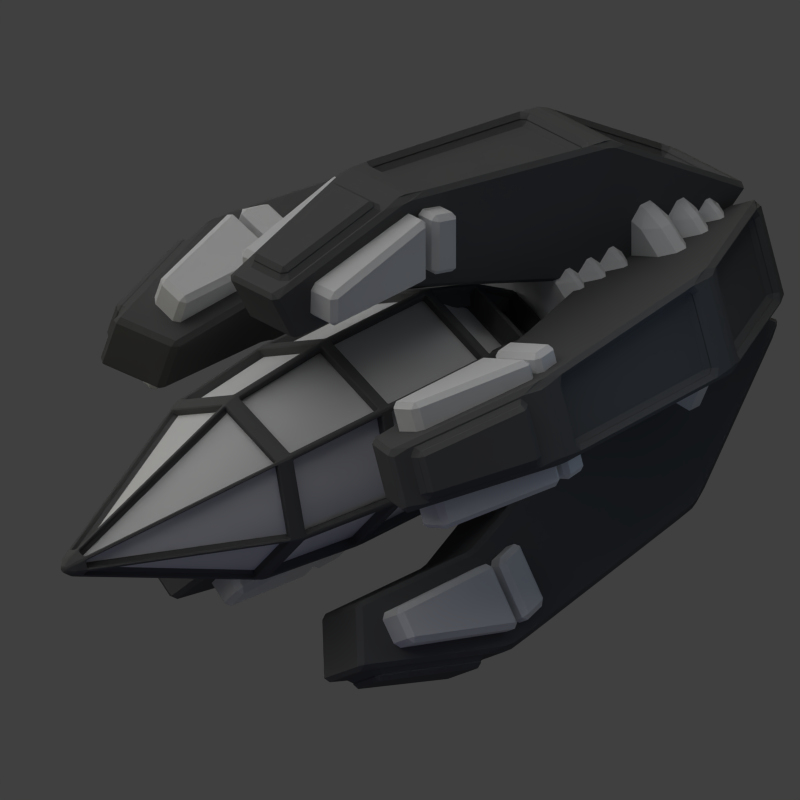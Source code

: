 # Source: emp_torpedo_bay.blend  (saved by Blender 2.69.0; exported with 4.5.12 LTS)
import bpy
from mathutils import Matrix  # noqa: F401  (used for matrix-valued properties, if any)

bpy.ops.wm.read_factory_settings(use_empty=True)
scene = bpy.context.scene
scene.name = 'Scene'

# ---- collections
col_collection_1 = bpy.data.collections.new('Collection 1'); scene.collection.children.link(col_collection_1)

# ---- materials (node trees are filled in below, after node groups)
mat_material = bpy.data.materials.new('Material')
mat_material.alpha_threshold = 0.0
mat_material.use_transparent_shadow = False
mat_material.roughness = 0.5
mat_material.specular_intensity = 0.7233
mat_material.line_color = (0.0, 0.0, 0.0, 1.0)
mat_material_001 = bpy.data.materials.new('Material.001')
mat_material_001.alpha_threshold = 0.0
mat_material_001.use_transparent_shadow = False
mat_material_001.diffuse_color = (0.1193, 0.1193, 0.1193, 1.0)
mat_material_001.roughness = 0.5
mat_material_001.line_color = (0.0, 0.0, 0.0, 1.0)

# ---- material node trees

# ---- world
world_world = bpy.data.worlds.new('World'); scene.world = world_world
world_world.color = (0.05088, 0.05088, 0.05088)
world_world.use_sun_shadow = False
world_world.sun_shadow_jitter_overblur = 0.0
world_world.cycles.sampling_method = 'MANUAL'
world_world.cycles.sample_map_resolution = 256

# ---- cameras
cam_camera = bpy.data.cameras.new('Camera')
cam_camera.type = 'ORTHO'
cam_camera.clip_end = 100.0
cam_camera.lens = 35.0
cam_camera.sensor_width = 32.0
cam_camera.sensor_height = 18.0
cam_camera.ortho_scale = 7.0
cam_camera.dof.focus_distance = 0.0
cam_camera.dof.aperture_fstop = 128.0

# ---- lights
light_lamp_003 = bpy.data.lights.new('Lamp.003', 'POINT')
light_lamp_003.color = (1.0, 0.9468, 0.1347)
light_lamp_003.transmission_factor = 0.0
light_lamp_003.cutoff_distance = 30.0
light_lamp_003.energy = 50.0
light_lamp_003.shadow_buffer_clip_start = 1.001
light_lamp_003.shadow_soft_size = 1.0
light_lamp_003.shadow_maximum_resolution = 0.006
light_lamp_003.use_absolute_resolution = True
light_lamp_003.cycles.use_multiple_importance_sampling = False
light_lamp_002 = bpy.data.lights.new('Lamp.002', 'POINT')
light_lamp_002.color = (0.1333, 0.2326, 1.0)
light_lamp_002.transmission_factor = 0.0
light_lamp_002.cutoff_distance = 30.0
light_lamp_002.energy = 20.0
light_lamp_002.shadow_buffer_clip_start = 1.001
light_lamp_002.shadow_soft_size = 1.0
light_lamp_002.shadow_maximum_resolution = 0.006
light_lamp_002.use_absolute_resolution = True
light_lamp_002.cycles.use_multiple_importance_sampling = False
light_lamp_001 = bpy.data.lights.new('Lamp.001', 'POINT')
light_lamp_001.color = (1.0, 0.9261, 0.4878)
light_lamp_001.transmission_factor = 0.0
light_lamp_001.cutoff_distance = 30.0
light_lamp_001.shadow_buffer_clip_start = 1.001
light_lamp_001.shadow_soft_size = 1.0
light_lamp_001.shadow_maximum_resolution = 0.006
light_lamp_001.use_absolute_resolution = True
light_lamp_001.cycles.use_multiple_importance_sampling = False
light_sun = bpy.data.lights.new('Sun', 'SUN')
light_sun.transmission_factor = 0.0
light_sun.angle = 1.571
light_sun.energy = 1.0
light_sun.shadow_buffer_clip_start = 0.5
light_sun.shadow_soft_size = 1.0
light_sun.shadow_cascade_max_distance = 1000.0
light_sun.cycles.use_multiple_importance_sampling = False
light_lamp = bpy.data.lights.new('Lamp', 'POINT')
light_lamp.color = (0.3893, 0.6324, 1.0)
light_lamp.transmission_factor = 0.0
light_lamp.cutoff_distance = 30.0
light_lamp.energy = 20.0
light_lamp.shadow_buffer_clip_start = 1.001
light_lamp.shadow_soft_size = 1.0
light_lamp.shadow_maximum_resolution = 0.006
light_lamp.use_absolute_resolution = True
light_lamp.cycles.use_multiple_importance_sampling = False

# ---- meshes
me_cylinder_003 = bpy.data.meshes.new('Cylinder.003')
me_cylinder_003.from_pydata([(2.563, 1.16, -9.556e-10), (2.872, 1.16, 2.065e-07), (2.563, 1.06, -0.4719), (2.872, 1.06, -0.4719), (2.563, 0.7764, -0.8623), (2.872, 0.7764, -0.8623), (2.563, 0.3586, -1.104), (2.872, 0.3586, -1.104), (2.563, -0.1213, -1.154), (2.872, -0.1213, -1.154), (2.563, -0.5802, -1.005), (2.872, -0.5802, -1.005), (2.563, -0.9387, -0.682), (2.872, -0.9387, -0.682), (2.563, -1.135, -0.2412), (2.872, -1.135, -0.2412), (2.563, -1.135, 0.2412), (2.872, -1.135, 0.2412), (2.563, -0.9387, 0.682), (2.872, -0.9387, 0.682), (2.563, -0.5802, 1.005), (2.872, -0.5802, 1.005), (2.563, -0.1213, 1.154), (2.872, -0.1213, 1.154), (2.563, 0.3586, 1.104), (2.872, 0.3586, 1.104), (2.563, 0.7764, 0.8623), (2.872, 0.7764, 0.8623), (2.563, 1.06, 0.4719), (2.872, 1.06, 0.4719), (2.971, 1.037, 3.1e-10), (3.247, 1.037, 1.857e-07), (2.971, 0.9471, -0.4217), (3.247, 0.9471, -0.4217), (2.971, 0.6937, -0.7705), (3.247, 0.6937, -0.7705), (2.971, 0.3204, -0.986), (3.247, 0.3204, -0.986), (2.971, -0.1084, -1.031), (3.247, -0.1084, -1.031), (2.971, -0.5184, -0.8978), (3.247, -0.5184, -0.8978), (2.971, -0.8387, -0.6094), (3.247, -0.8387, -0.6094), (2.971, -1.014, -0.2156), (3.247, -1.014, -0.2156), (2.971, -1.014, 0.2156), (3.247, -1.014, 0.2156), (2.971, -0.8387, 0.6094), (3.247, -0.8387, 0.6094), (2.971, -0.5184, 0.8978), (3.247, -0.5184, 0.8978), (2.971, -0.1084, 1.031), (3.247, -0.1084, 1.031), (2.971, 0.3204, 0.986), (3.247, 0.3204, 0.986), (2.971, 0.6937, 0.7705), (3.247, 0.6937, 0.7705), (2.971, 0.9471, 0.4217), (3.247, 0.9471, 0.4217), (3.292, 0.9291, 5.229e-09), (3.539, 0.9291, 1.714e-07), (3.292, 0.8488, -0.3779), (3.539, 0.8488, -0.3779), (3.292, 0.6217, -0.6905), (3.539, 0.6217, -0.6905), (3.292, 0.2871, -0.8836), (3.539, 0.2871, -0.8836), (3.292, -0.09712, -0.924), (3.539, -0.09712, -0.924), (3.292, -0.4645, -0.8046), (3.539, -0.4645, -0.8046), (3.292, -0.7517, -0.5461), (3.539, -0.7517, -0.5461), (3.292, -0.9088, -0.1932), (3.539, -0.9088, -0.1932), (3.292, -0.9088, 0.1932), (3.539, -0.9088, 0.1932), (3.292, -0.7517, 0.5461), (3.539, -0.7517, 0.5461), (3.292, -0.4645, 0.8046), (3.539, -0.4645, 0.8046), (3.292, -0.09712, 0.924), (3.539, -0.09712, 0.924), (3.292, 0.2871, 0.8836), (3.539, 0.2871, 0.8836), (3.292, 0.6217, 0.6905), (3.539, 0.6217, 0.6905), (3.292, 0.8488, 0.3779), (3.539, 0.8488, 0.3779), (2.21, 0.9291, 5.229e-09), (2.458, 0.9291, 1.714e-07), (2.21, 0.8488, -0.3779), (2.458, 0.8488, -0.3779), (2.21, 0.6217, -0.6905), (2.458, 0.6217, -0.6905), (2.21, 0.2871, -0.8836), (2.458, 0.2871, -0.8836), (2.21, -0.09712, -0.924), (2.458, -0.09712, -0.924), (2.21, -0.4645, -0.8046), (2.458, -0.4645, -0.8046), (2.21, -0.7517, -0.5461), (2.458, -0.7517, -0.5461), (2.21, -0.9088, -0.1932), (2.458, -0.9088, -0.1932), (2.21, -0.9088, 0.1932), (2.458, -0.9088, 0.1932), (2.21, -0.7517, 0.5461), (2.458, -0.7517, 0.5461), (2.21, -0.4645, 0.8046), (2.458, -0.4645, 0.8046), (2.21, -0.09712, 0.924), (2.458, -0.09712, 0.924), (2.21, 0.2871, 0.8836), (2.458, 0.2871, 0.8836), (2.21, 0.6217, 0.6905), (2.458, 0.6217, 0.6905), (2.21, 0.8488, 0.3779), (2.458, 0.8488, 0.3779), (1.963, 0.9291, 5.229e-09), (2.211, 0.9291, 1.714e-07), (1.963, 0.8488, -0.3779), (2.211, 0.8488, -0.3779), (1.963, 0.6217, -0.6905), (2.211, 0.6217, -0.6905), (1.963, 0.2871, -0.8836), (2.211, 0.2871, -0.8836), (1.963, -0.09712, -0.924), (2.211, -0.09712, -0.924), (1.963, -0.4645, -0.8046), (2.211, -0.4645, -0.8046), (1.963, -0.7517, -0.5461), (2.211, -0.7517, -0.5461), (1.963, -0.9088, -0.1932), (2.211, -0.9088, -0.1932), (1.963, -0.9088, 0.1932), (2.211, -0.9088, 0.1932), (1.963, -0.7517, 0.5461), (2.211, -0.7517, 0.5461), (1.963, -0.4645, 0.8046), (2.211, -0.4645, 0.8046), (1.963, -0.09712, 0.924), (2.211, -0.09712, 0.924), (1.963, 0.2871, 0.8836), (2.211, 0.2871, 0.8836), (1.963, 0.6217, 0.6905), (2.211, 0.6217, 0.6905), (1.963, 0.8488, 0.3779), (2.211, 0.8488, 0.3779), (1.725, 0.9291, 5.229e-09), (1.972, 0.9291, 1.714e-07), (1.725, 0.8488, -0.3779), (1.972, 0.8488, -0.3779), (1.725, 0.6217, -0.6905), (1.972, 0.6217, -0.6905), (1.725, 0.2871, -0.8836), (1.972, 0.2871, -0.8836), (1.725, -0.09712, -0.924), (1.972, -0.09712, -0.924), (1.725, -0.4645, -0.8046), (1.972, -0.4645, -0.8046), (1.725, -0.7517, -0.5461), (1.972, -0.7517, -0.5461), (1.725, -0.9088, -0.1932), (1.972, -0.9088, -0.1932), (1.725, -0.9088, 0.1932), (1.972, -0.9088, 0.1932), (1.725, -0.7517, 0.5461), (1.972, -0.7517, 0.5461), (1.725, -0.4645, 0.8046), (1.972, -0.4645, 0.8046), (1.725, -0.09712, 0.924), (1.972, -0.09712, 0.924), (1.725, 0.2871, 0.8836), (1.972, 0.2871, 0.8836), (1.725, 0.6217, 0.6905), (1.972, 0.6217, 0.6905), (1.725, 0.8488, 0.3779), (1.972, 0.8488, 0.3779)], [], [(0, 1, 3, 2), (2, 3, 5, 4), (4, 5, 7, 6), (6, 7, 9, 8), (8, 9, 11, 10), (10, 11, 13, 12), (12, 13, 15, 14), (14, 15, 17, 16), (16, 17, 19, 18), (18, 19, 21, 20), (20, 21, 23, 22), (22, 23, 25, 24), (24, 25, 27, 26), (3, 1, 29, 27, 25, 23, 21, 19, 17, 15, 13, 11, 9, 7, 5), (28, 29, 1, 0), (26, 27, 29, 28), (0, 2, 4, 6, 8, 10, 12, 14, 16, 18, 20, 22, 24, 26, 28), (30, 31, 33, 32), (32, 33, 35, 34), (34, 35, 37, 36), (36, 37, 39, 38), (38, 39, 41, 40), (40, 41, 43, 42), (42, 43, 45, 44), (44, 45, 47, 46), (46, 47, 49, 48), (48, 49, 51, 50), (50, 51, 53, 52), (52, 53, 55, 54), (54, 55, 57, 56), (33, 31, 59, 57, 55, 53, 51, 49, 47, 45, 43, 41, 39, 37, 35), (58, 59, 31, 30), (56, 57, 59, 58), (30, 32, 34, 36, 38, 40, 42, 44, 46, 48, 50, 52, 54, 56, 58), (60, 61, 63, 62), (62, 63, 65, 64), (64, 65, 67, 66), (66, 67, 69, 68), (68, 69, 71, 70), (70, 71, 73, 72), (72, 73, 75, 74), (74, 75, 77, 76), (76, 77, 79, 78), (78, 79, 81, 80), (80, 81, 83, 82), (82, 83, 85, 84), (84, 85, 87, 86), (63, 61, 89, 87, 85, 83, 81, 79, 77, 75, 73, 71, 69, 67, 65), (88, 89, 61, 60), (86, 87, 89, 88), (60, 62, 64, 66, 68, 70, 72, 74, 76, 78, 80, 82, 84, 86, 88), (90, 91, 93, 92), (92, 93, 95, 94), (94, 95, 97, 96), (96, 97, 99, 98), (98, 99, 101, 100), (100, 101, 103, 102), (102, 103, 105, 104), (104, 105, 107, 106), (106, 107, 109, 108), (108, 109, 111, 110), (110, 111, 113, 112), (112, 113, 115, 114), (114, 115, 117, 116), (93, 91, 119, 117, 115, 113, 111, 109, 107, 105, 103, 101, 99, 97, 95), (118, 119, 91, 90), (116, 117, 119, 118), (90, 92, 94, 96, 98, 100, 102, 104, 106, 108, 110, 112, 114, 116, 118), (120, 121, 123, 122), (122, 123, 125, 124), (124, 125, 127, 126), (126, 127, 129, 128), (128, 129, 131, 130), (130, 131, 133, 132), (132, 133, 135, 134), (134, 135, 137, 136), (136, 137, 139, 138), (138, 139, 141, 140), (140, 141, 143, 142), (142, 143, 145, 144), (144, 145, 147, 146), (123, 121, 149, 147, 145, 143, 141, 139, 137, 135, 133, 131, 129, 127, 125), (148, 149, 121, 120), (146, 147, 149, 148), (120, 122, 124, 126, 128, 130, 132, 134, 136, 138, 140, 142, 144, 146, 148), (150, 151, 153, 152), (152, 153, 155, 154), (154, 155, 157, 156), (156, 157, 159, 158), (158, 159, 161, 160), (160, 161, 163, 162), (162, 163, 165, 164), (164, 165, 167, 166), (166, 167, 169, 168), (168, 169, 171, 170), (170, 171, 173, 172), (172, 173, 175, 174), (174, 175, 177, 176), (153, 151, 179, 177, 175, 173, 171, 169, 167, 165, 163, 161, 159, 157, 155), (178, 179, 151, 150), (176, 177, 179, 178), (150, 152, 154, 156, 158, 160, 162, 164, 166, 168, 170, 172, 174, 176, 178)])
me_cylinder_003.materials.append(mat_material)
me_cylinder_003.use_remesh_preserve_volume = False
me_cylinder_003.use_remesh_preserve_attributes = False
me_cylinder_003.use_mirror_vertex_groups = False
me_cylinder_003.update()
me_cube_015 = bpy.data.meshes.new('Cube.015')
me_cube_015.from_pydata([(-0.1502, -0.5916, 1.577), (-0.1502, 0.5916, 1.577), (0.1502, 0.5916, 1.5), (0.1502, -0.5916, 1.5), (-0.1502, -0.5916, 2.174), (-0.1502, 0.5916, 2.174), (0.1502, 0.5916, 2.097), (0.1502, -0.5916, 2.097)], [], [(4, 5, 1, 0), (5, 6, 2, 1), (6, 7, 3, 2), (7, 4, 0, 3), (0, 1, 2, 3), (7, 6, 5, 4)])
me_cube_015.materials.append(mat_material)
me_cube_015.use_remesh_preserve_volume = False
me_cube_015.use_remesh_preserve_attributes = False
me_cube_015.use_mirror_vertex_groups = False
me_cube_015.update()
me_cube_014 = bpy.data.meshes.new('Cube.014')
me_cube_014.from_pydata([(-1.406, -0.591, 1.558), (-1.406, 0.591, 1.558), (-0.2236, 0.591, 1.558), (-0.2236, -0.591, 1.558), (-1.406, -0.591, 1.886), (-1.406, 0.591, 1.886), (-0.2236, 0.591, 2.193), (-0.2236, -0.591, 2.193)], [], [(4, 5, 1, 0), (5, 6, 2, 1), (6, 7, 3, 2), (7, 4, 0, 3), (0, 1, 2, 3), (7, 6, 5, 4)])
me_cube_014.materials.append(mat_material)
me_cube_014.use_remesh_preserve_volume = False
me_cube_014.use_remesh_preserve_attributes = False
me_cube_014.use_mirror_vertex_groups = False
me_cube_014.update()
me_cube_013 = bpy.data.meshes.new('Cube.013')
me_cube_013.from_pydata([(-1.406, -0.591, 1.558), (-1.406, 0.591, 1.558), (-0.2236, 0.591, 1.558), (-0.2236, -0.591, 1.558), (-1.406, -0.591, 1.886), (-1.406, 0.591, 1.886), (-0.2236, 0.591, 2.193), (-0.2236, -0.591, 2.193)], [], [(4, 5, 1, 0), (5, 6, 2, 1), (6, 7, 3, 2), (7, 4, 0, 3), (0, 1, 2, 3), (7, 6, 5, 4)])
me_cube_013.materials.append(mat_material)
me_cube_013.use_remesh_preserve_volume = False
me_cube_013.use_remesh_preserve_attributes = False
me_cube_013.use_mirror_vertex_groups = False
me_cube_013.update()
me_cube_012 = bpy.data.meshes.new('Cube.012')
me_cube_012.from_pydata([(-0.1502, -0.5916, 1.577), (-0.1502, 0.5916, 1.577), (0.1502, 0.5916, 1.5), (0.1502, -0.5916, 1.5), (-0.1502, -0.5916, 2.174), (-0.1502, 0.5916, 2.174), (0.1502, 0.5916, 2.097), (0.1502, -0.5916, 2.097)], [], [(4, 5, 1, 0), (5, 6, 2, 1), (6, 7, 3, 2), (7, 4, 0, 3), (0, 1, 2, 3), (7, 6, 5, 4)])
me_cube_012.materials.append(mat_material)
me_cube_012.use_remesh_preserve_volume = False
me_cube_012.use_remesh_preserve_attributes = False
me_cube_012.use_mirror_vertex_groups = False
me_cube_012.update()
me_cube_011 = bpy.data.meshes.new('Cube.011')
me_cube_011.from_pydata([(-0.1502, -0.5916, 1.577), (-0.1502, 0.5916, 1.577), (0.1502, 0.5916, 1.5), (0.1502, -0.5916, 1.5), (-0.1502, -0.5916, 2.174), (-0.1502, 0.5916, 2.174), (0.1502, 0.5916, 2.097), (0.1502, -0.5916, 2.097)], [], [(4, 5, 1, 0), (5, 6, 2, 1), (6, 7, 3, 2), (7, 4, 0, 3), (0, 1, 2, 3), (7, 6, 5, 4)])
me_cube_011.materials.append(mat_material)
me_cube_011.use_remesh_preserve_volume = False
me_cube_011.use_remesh_preserve_attributes = False
me_cube_011.use_mirror_vertex_groups = False
me_cube_011.update()
me_cube_010 = bpy.data.meshes.new('Cube.010')
me_cube_010.from_pydata([(-1.406, -0.591, 1.558), (-1.406, 0.591, 1.558), (-0.2236, 0.591, 1.558), (-0.2236, -0.591, 1.558), (-1.406, -0.591, 1.886), (-1.406, 0.591, 1.886), (-0.2236, 0.591, 2.193), (-0.2236, -0.591, 2.193)], [], [(4, 5, 1, 0), (5, 6, 2, 1), (6, 7, 3, 2), (7, 4, 0, 3), (0, 1, 2, 3), (7, 6, 5, 4)])
me_cube_010.materials.append(mat_material)
me_cube_010.use_remesh_preserve_volume = False
me_cube_010.use_remesh_preserve_attributes = False
me_cube_010.use_mirror_vertex_groups = False
me_cube_010.update()
me_cube_009 = bpy.data.meshes.new('Cube.009')
me_cube_009.from_pydata([(-1.406, -0.591, 1.558), (-1.406, 0.591, 1.558), (-0.2236, 0.591, 1.558), (-0.2236, -0.591, 1.558), (-1.406, -0.591, 1.886), (-1.406, 0.591, 1.886), (-0.2236, 0.591, 2.193), (-0.2236, -0.591, 2.193)], [], [(4, 5, 1, 0), (5, 6, 2, 1), (6, 7, 3, 2), (7, 4, 0, 3), (0, 1, 2, 3), (7, 6, 5, 4)])
me_cube_009.materials.append(mat_material)
me_cube_009.use_remesh_preserve_volume = False
me_cube_009.use_remesh_preserve_attributes = False
me_cube_009.use_mirror_vertex_groups = False
me_cube_009.update()
me_cube_008 = bpy.data.meshes.new('Cube.008')
me_cube_008.from_pydata([(-0.1502, -0.5916, 1.577), (-0.1502, 0.5916, 1.577), (0.1502, 0.5916, 1.5), (0.1502, -0.5916, 1.5), (-0.1502, -0.5916, 2.174), (-0.1502, 0.5916, 2.174), (0.1502, 0.5916, 2.097), (0.1502, -0.5916, 2.097)], [], [(4, 5, 1, 0), (5, 6, 2, 1), (6, 7, 3, 2), (7, 4, 0, 3), (0, 1, 2, 3), (7, 6, 5, 4)])
me_cube_008.materials.append(mat_material)
me_cube_008.use_remesh_preserve_volume = False
me_cube_008.use_remesh_preserve_attributes = False
me_cube_008.use_mirror_vertex_groups = False
me_cube_008.update()
me_cube_007 = bpy.data.meshes.new('Cube.007')
me_cube_007.from_pydata([(-0.1502, -0.5916, 1.577), (-0.1502, 0.5916, 1.577), (0.1502, 0.5916, 1.5), (0.1502, -0.5916, 1.5), (-0.1502, -0.5916, 2.174), (-0.1502, 0.5916, 2.174), (0.1502, 0.5916, 2.097), (0.1502, -0.5916, 2.097)], [], [(4, 5, 1, 0), (5, 6, 2, 1), (6, 7, 3, 2), (7, 4, 0, 3), (0, 1, 2, 3), (7, 6, 5, 4)])
me_cube_007.materials.append(mat_material)
me_cube_007.use_remesh_preserve_volume = False
me_cube_007.use_remesh_preserve_attributes = False
me_cube_007.use_mirror_vertex_groups = False
me_cube_007.update()
me_cube_006 = bpy.data.meshes.new('Cube.006')
me_cube_006.from_pydata([(-1.406, -0.591, 1.558), (-1.406, 0.591, 1.558), (-0.2236, 0.591, 1.558), (-0.2236, -0.591, 1.558), (-1.406, -0.591, 1.886), (-1.406, 0.591, 1.886), (-0.2236, 0.591, 2.193), (-0.2236, -0.591, 2.193)], [], [(4, 5, 1, 0), (5, 6, 2, 1), (6, 7, 3, 2), (7, 4, 0, 3), (0, 1, 2, 3), (7, 6, 5, 4)])
me_cube_006.materials.append(mat_material)
me_cube_006.use_remesh_preserve_volume = False
me_cube_006.use_remesh_preserve_attributes = False
me_cube_006.use_mirror_vertex_groups = False
me_cube_006.update()
me_cube_005 = bpy.data.meshes.new('Cube.005')
me_cube_005.from_pydata([(2.903, -0.4655, 0.7693), (2.903, 0.5008, 0.7693), (3.49, 0.5008, -0.535), (3.49, -0.4655, -0.535), (3.524, -0.4655, 1.934), (3.524, 0.5008, 1.934), (5.205, 0.5008, 0.814), (5.205, -0.4655, 0.814), (1.097, -0.374, 1.406), (1.097, 0.4094, 1.406), (1.046, -0.374, 2.348), (1.046, 0.4094, 2.348), (-0.2243, -0.2775, 1.378), (-0.2243, 0.3128, 1.378), (-0.5047, -0.2775, 1.919), (-0.5047, 0.3128, 1.919), (0.8136, -0.2565, 2.284), (0.8136, 0.2919, 2.284), (-0.272, -0.1889, 1.983), (-0.272, 0.2243, 1.983), (0.7869, -0.2565, 2.38), (0.7869, 0.2919, 2.38), (-0.2987, -0.1889, 2.08), (-0.2987, 0.2243, 2.08), (3.276, -0.3689, 1.976), (3.276, 0.4042, 1.976), (1.294, -0.2957, 2.307), (1.294, 0.331, 2.307), (3.26, -0.3689, 1.877), (3.26, 0.4042, 1.877), (1.278, -0.2957, 2.208), (1.278, 0.331, 2.208), (3.692, -0.3689, 1.822), (3.692, 0.4042, 1.822), (5.037, 0.4042, 0.9261), (5.037, -0.3689, 0.9261), (3.636, -0.3689, 1.739), (3.636, 0.4042, 1.739), (4.981, 0.4042, 0.8429), (4.981, -0.3689, 0.8429)], [], [(1, 0, 8, 9), (5, 6, 2, 1), (6, 7, 3, 2), (7, 4, 0, 3), (0, 1, 2, 3), (4, 7, 35, 32), (9, 8, 12, 13), (5, 1, 9, 11), (10, 4, 24, 26), (0, 4, 10, 8), (14, 15, 13, 12), (11, 9, 13, 15), (14, 10, 16, 18), (8, 10, 14, 12), (18, 16, 20, 22), (11, 15, 19, 17), (15, 14, 18, 19), (10, 11, 17, 16), (20, 21, 23, 22), (17, 19, 23, 21), (19, 18, 22, 23), (16, 17, 21, 20), (26, 24, 28, 30), (5, 11, 27, 25), (11, 10, 26, 27), (4, 5, 25, 24), (28, 29, 31, 30), (25, 27, 31, 29), (27, 26, 30, 31), (24, 25, 29, 28), (32, 35, 39, 36), (7, 6, 34, 35), (6, 5, 33, 34), (5, 4, 32, 33), (39, 38, 37, 36), (35, 34, 38, 39), (34, 33, 37, 38), (33, 32, 36, 37)])
me_cube_005.materials.append(mat_material_001)
me_cube_005.use_remesh_preserve_volume = False
me_cube_005.use_remesh_preserve_attributes = False
me_cube_005.use_mirror_vertex_groups = False
me_cube_005.update()
me_cube_004 = bpy.data.meshes.new('Cube.004')
me_cube_004.from_pydata([(2.903, -0.4655, 0.7693), (2.903, 0.5008, 0.7693), (3.49, 0.5008, -0.535), (3.49, -0.4655, -0.535), (3.524, -0.4655, 1.934), (3.524, 0.5008, 1.934), (5.205, 0.5008, 0.814), (5.205, -0.4655, 0.814), (1.097, -0.374, 1.406), (1.097, 0.4094, 1.406), (1.046, -0.374, 2.348), (1.046, 0.4094, 2.348), (-0.2243, -0.2775, 1.378), (-0.2243, 0.3128, 1.378), (-0.5047, -0.2775, 1.919), (-0.5047, 0.3128, 1.919), (0.8136, -0.2565, 2.284), (0.8136, 0.2919, 2.284), (-0.272, -0.1889, 1.983), (-0.272, 0.2243, 1.983), (0.7869, -0.2565, 2.38), (0.7869, 0.2919, 2.38), (-0.2987, -0.1889, 2.08), (-0.2987, 0.2243, 2.08), (3.276, -0.3689, 1.976), (3.276, 0.4042, 1.976), (1.294, -0.2957, 2.307), (1.294, 0.331, 2.307), (3.26, -0.3689, 1.877), (3.26, 0.4042, 1.877), (1.278, -0.2957, 2.208), (1.278, 0.331, 2.208), (3.692, -0.3689, 1.822), (3.692, 0.4042, 1.822), (5.037, 0.4042, 0.9261), (5.037, -0.3689, 0.9261), (3.636, -0.3689, 1.739), (3.636, 0.4042, 1.739), (4.981, 0.4042, 0.8429), (4.981, -0.3689, 0.8429)], [], [(1, 0, 8, 9), (5, 6, 2, 1), (6, 7, 3, 2), (7, 4, 0, 3), (0, 1, 2, 3), (4, 7, 35, 32), (9, 8, 12, 13), (5, 1, 9, 11), (10, 4, 24, 26), (0, 4, 10, 8), (14, 15, 13, 12), (11, 9, 13, 15), (14, 10, 16, 18), (8, 10, 14, 12), (18, 16, 20, 22), (11, 15, 19, 17), (15, 14, 18, 19), (10, 11, 17, 16), (20, 21, 23, 22), (17, 19, 23, 21), (19, 18, 22, 23), (16, 17, 21, 20), (26, 24, 28, 30), (5, 11, 27, 25), (11, 10, 26, 27), (4, 5, 25, 24), (28, 29, 31, 30), (25, 27, 31, 29), (27, 26, 30, 31), (24, 25, 29, 28), (32, 35, 39, 36), (7, 6, 34, 35), (6, 5, 33, 34), (5, 4, 32, 33), (39, 38, 37, 36), (35, 34, 38, 39), (34, 33, 37, 38), (33, 32, 36, 37)])
me_cube_004.materials.append(mat_material_001)
me_cube_004.use_remesh_preserve_volume = False
me_cube_004.use_remesh_preserve_attributes = False
me_cube_004.use_mirror_vertex_groups = False
me_cube_004.update()
me_cube_003 = bpy.data.meshes.new('Cube.003')
me_cube_003.from_pydata([(2.903, -0.4655, 0.7693), (2.903, 0.5008, 0.7693), (3.49, 0.5008, -0.535), (3.49, -0.4655, -0.535), (3.524, -0.4655, 1.934), (3.524, 0.5008, 1.934), (5.205, 0.5008, 0.814), (5.205, -0.4655, 0.814), (1.097, -0.374, 1.406), (1.097, 0.4094, 1.406), (1.046, -0.374, 2.348), (1.046, 0.4094, 2.348), (-0.2243, -0.2775, 1.378), (-0.2243, 0.3128, 1.378), (-0.5047, -0.2775, 1.919), (-0.5047, 0.3128, 1.919), (0.8136, -0.2565, 2.284), (0.8136, 0.2919, 2.284), (-0.272, -0.1889, 1.983), (-0.272, 0.2243, 1.983), (0.7869, -0.2565, 2.38), (0.7869, 0.2919, 2.38), (-0.2987, -0.1889, 2.08), (-0.2987, 0.2243, 2.08), (3.276, -0.3689, 1.976), (3.276, 0.4042, 1.976), (1.294, -0.2957, 2.307), (1.294, 0.331, 2.307), (3.26, -0.3689, 1.877), (3.26, 0.4042, 1.877), (1.278, -0.2957, 2.208), (1.278, 0.331, 2.208), (3.692, -0.3689, 1.822), (3.692, 0.4042, 1.822), (5.037, 0.4042, 0.9261), (5.037, -0.3689, 0.9261), (3.636, -0.3689, 1.739), (3.636, 0.4042, 1.739), (4.981, 0.4042, 0.8429), (4.981, -0.3689, 0.8429)], [], [(1, 0, 8, 9), (5, 6, 2, 1), (6, 7, 3, 2), (7, 4, 0, 3), (0, 1, 2, 3), (4, 7, 35, 32), (9, 8, 12, 13), (5, 1, 9, 11), (10, 4, 24, 26), (0, 4, 10, 8), (14, 15, 13, 12), (11, 9, 13, 15), (14, 10, 16, 18), (8, 10, 14, 12), (18, 16, 20, 22), (11, 15, 19, 17), (15, 14, 18, 19), (10, 11, 17, 16), (20, 21, 23, 22), (17, 19, 23, 21), (19, 18, 22, 23), (16, 17, 21, 20), (26, 24, 28, 30), (5, 11, 27, 25), (11, 10, 26, 27), (4, 5, 25, 24), (28, 29, 31, 30), (25, 27, 31, 29), (27, 26, 30, 31), (24, 25, 29, 28), (32, 35, 39, 36), (7, 6, 34, 35), (6, 5, 33, 34), (5, 4, 32, 33), (39, 38, 37, 36), (35, 34, 38, 39), (34, 33, 37, 38), (33, 32, 36, 37)])
me_cube_003.materials.append(mat_material_001)
me_cube_003.use_remesh_preserve_volume = False
me_cube_003.use_remesh_preserve_attributes = False
me_cube_003.use_mirror_vertex_groups = False
me_cube_003.update()
me_cube_002 = bpy.data.meshes.new('Cube.002')
me_cube_002.from_pydata([(2.903, -0.4655, 0.7693), (2.903, 0.5008, 0.7693), (3.49, 0.5008, -0.535), (3.49, -0.4655, -0.535), (3.524, -0.4655, 1.934), (3.524, 0.5008, 1.934), (5.205, 0.5008, 0.814), (5.205, -0.4655, 0.814), (1.097, -0.374, 1.406), (1.097, 0.4094, 1.406), (1.046, -0.374, 2.348), (1.046, 0.4094, 2.348), (-0.2243, -0.2775, 1.378), (-0.2243, 0.3128, 1.378), (-0.5047, -0.2775, 1.919), (-0.5047, 0.3128, 1.919), (0.8136, -0.2565, 2.284), (0.8136, 0.2919, 2.284), (-0.272, -0.1889, 1.983), (-0.272, 0.2243, 1.983), (0.7869, -0.2565, 2.38), (0.7869, 0.2919, 2.38), (-0.2987, -0.1889, 2.08), (-0.2987, 0.2243, 2.08), (3.276, -0.3689, 1.976), (3.276, 0.4042, 1.976), (1.294, -0.2957, 2.307), (1.294, 0.331, 2.307), (3.26, -0.3689, 1.877), (3.26, 0.4042, 1.877), (1.278, -0.2957, 2.208), (1.278, 0.331, 2.208), (3.692, -0.3689, 1.822), (3.692, 0.4042, 1.822), (5.037, 0.4042, 0.9261), (5.037, -0.3689, 0.9261), (3.636, -0.3689, 1.739), (3.636, 0.4042, 1.739), (4.981, 0.4042, 0.8429), (4.981, -0.3689, 0.8429)], [], [(1, 0, 8, 9), (5, 6, 2, 1), (6, 7, 3, 2), (7, 4, 0, 3), (0, 1, 2, 3), (4, 7, 35, 32), (9, 8, 12, 13), (5, 1, 9, 11), (10, 4, 24, 26), (0, 4, 10, 8), (14, 15, 13, 12), (11, 9, 13, 15), (14, 10, 16, 18), (8, 10, 14, 12), (18, 16, 20, 22), (11, 15, 19, 17), (15, 14, 18, 19), (10, 11, 17, 16), (20, 21, 23, 22), (17, 19, 23, 21), (19, 18, 22, 23), (16, 17, 21, 20), (26, 24, 28, 30), (5, 11, 27, 25), (11, 10, 26, 27), (4, 5, 25, 24), (28, 29, 31, 30), (25, 27, 31, 29), (27, 26, 30, 31), (24, 25, 29, 28), (32, 35, 39, 36), (7, 6, 34, 35), (6, 5, 33, 34), (5, 4, 32, 33), (39, 38, 37, 36), (35, 34, 38, 39), (34, 33, 37, 38), (33, 32, 36, 37)])
me_cube_002.materials.append(mat_material_001)
me_cube_002.use_remesh_preserve_volume = False
me_cube_002.use_remesh_preserve_attributes = False
me_cube_002.use_mirror_vertex_groups = False
me_cube_002.update()
me_cube_001 = bpy.data.meshes.new('Cube.001')
me_cube_001.from_pydata([(2.903, -0.4655, 0.7693), (2.903, 0.5008, 0.7693), (3.49, 0.5008, -0.535), (3.49, -0.4655, -0.535), (3.524, -0.4655, 1.934), (3.524, 0.5008, 1.934), (5.205, 0.5008, 0.814), (5.205, -0.4655, 0.814), (1.097, -0.374, 1.406), (1.097, 0.4094, 1.406), (1.046, -0.374, 2.348), (1.046, 0.4094, 2.348), (-0.2243, -0.2775, 1.378), (-0.2243, 0.3128, 1.378), (-0.5047, -0.2775, 1.919), (-0.5047, 0.3128, 1.919), (0.8136, -0.2565, 2.284), (0.8136, 0.2919, 2.284), (-0.272, -0.1889, 1.983), (-0.272, 0.2243, 1.983), (0.7869, -0.2565, 2.38), (0.7869, 0.2919, 2.38), (-0.2987, -0.1889, 2.08), (-0.2987, 0.2243, 2.08), (3.276, -0.3689, 1.976), (3.276, 0.4042, 1.976), (1.294, -0.2957, 2.307), (1.294, 0.331, 2.307), (3.26, -0.3689, 1.877), (3.26, 0.4042, 1.877), (1.278, -0.2957, 2.208), (1.278, 0.331, 2.208), (3.692, -0.3689, 1.822), (3.692, 0.4042, 1.822), (5.037, 0.4042, 0.9261), (5.037, -0.3689, 0.9261), (3.636, -0.3689, 1.739), (3.636, 0.4042, 1.739), (4.981, 0.4042, 0.8429), (4.981, -0.3689, 0.8429)], [], [(1, 0, 8, 9), (5, 6, 2, 1), (6, 7, 3, 2), (7, 4, 0, 3), (0, 1, 2, 3), (4, 7, 35, 32), (9, 8, 12, 13), (5, 1, 9, 11), (10, 4, 24, 26), (0, 4, 10, 8), (14, 15, 13, 12), (11, 9, 13, 15), (14, 10, 16, 18), (8, 10, 14, 12), (18, 16, 20, 22), (11, 15, 19, 17), (15, 14, 18, 19), (10, 11, 17, 16), (20, 21, 23, 22), (17, 19, 23, 21), (19, 18, 22, 23), (16, 17, 21, 20), (26, 24, 28, 30), (5, 11, 27, 25), (11, 10, 26, 27), (4, 5, 25, 24), (28, 29, 31, 30), (25, 27, 31, 29), (27, 26, 30, 31), (24, 25, 29, 28), (32, 35, 39, 36), (7, 6, 34, 35), (6, 5, 33, 34), (5, 4, 32, 33), (39, 38, 37, 36), (35, 34, 38, 39), (34, 33, 37, 38), (33, 32, 36, 37)])
me_cube_001.materials.append(mat_material_001)
me_cube_001.use_remesh_preserve_volume = False
me_cube_001.use_remesh_preserve_attributes = False
me_cube_001.use_mirror_vertex_groups = False
me_cube_001.update()
me_cylinder_002 = bpy.data.meshes.new('Cylinder.002')
me_cylinder_002.from_pydata([(-1.269e-09, 0.6316, 0.9255), (-1.269e-09, -0.6316, 0.9255), (0.7236, 0.6316, 0.577), (0.7236, -0.6316, 0.577), (0.9023, 0.6316, -0.2059), (0.9023, -0.6316, -0.2059), (0.4016, 0.6316, -0.8339), (0.4016, -0.6316, -0.8339), (-0.4016, 0.6316, -0.8339), (-0.4016, -0.6316, -0.8339), (-0.9023, 0.6316, -0.2059), (-0.9023, -0.6316, -0.2059), (-0.7236, 0.6316, 0.577), (-0.7236, -0.6316, 0.577), (-5.965e-09, 1.807, 0.8203), (0.6413, 1.807, 0.5114), (0.7997, 1.807, -0.1825), (0.3559, 1.807, -0.7391), (-0.3559, 1.807, -0.7391), (-0.7997, 1.807, -0.1825), (-0.6413, 1.807, 0.5114), (-3.248e-08, 3.749, 0.04617), (0.03609, 3.749, 0.02878), (0.04501, 3.749, -0.01027), (0.02003, 3.749, -0.0416), (-0.02003, 3.749, -0.0416), (-0.04501, 3.749, -0.01027), (-0.03609, 3.749, 0.02878), (-2.211e-08, -1.432, 0.4584), (0.3584, -1.432, 0.2858), (0.4469, -1.432, -0.102), (0.1989, -1.432, -0.413), (-0.1989, -1.432, -0.413), (-0.4469, -1.432, -0.102), (-0.3584, -1.432, 0.2858)], [], [(0, 1, 3, 2), (2, 3, 5, 4), (4, 5, 7, 6), (6, 7, 9, 8), (8, 9, 11, 10), (1, 13, 34, 28), (12, 13, 1, 0), (10, 11, 13, 12), (12, 0, 14, 20), (20, 14, 21, 27), (10, 12, 20, 19), (8, 10, 19, 18), (6, 8, 18, 17), (4, 6, 17, 16), (2, 4, 16, 15), (0, 2, 15, 14), (21, 22, 23, 24, 25, 26, 27), (19, 20, 27, 26), (18, 19, 26, 25), (17, 18, 25, 24), (16, 17, 24, 23), (15, 16, 23, 22), (14, 15, 22, 21), (29, 28, 34, 33, 32, 31, 30), (13, 11, 33, 34), (11, 9, 32, 33), (9, 7, 31, 32), (7, 5, 30, 31), (5, 3, 29, 30), (3, 1, 28, 29)])
me_cylinder_002.polygons.foreach_set('use_smooth', [True] * 30)
me_cylinder_002.materials.append(mat_material)
me_cylinder_002.use_remesh_preserve_volume = False
me_cylinder_002.use_remesh_preserve_attributes = False
me_cylinder_002.use_mirror_vertex_groups = False
me_cylinder_002.update()
me_cylinder_001 = bpy.data.meshes.new('Cylinder.001')
me_cylinder_001.from_pydata([(0.0, 1.0, -0.6456), (0.0, 1.0, 0.6456), (0.7818, 0.6235, -0.6456), (0.7818, 0.6235, 0.6456), (0.9749, -0.2225, -0.6456), (0.9749, -0.2225, 0.6456), (0.4339, -0.901, -0.6456), (0.4339, -0.901, 0.6456), (-0.4339, -0.901, -0.6456), (-0.4339, -0.901, 0.6456), (-0.9749, -0.2225, -0.6456), (-0.9749, -0.2225, 0.6456), (-0.7818, 0.6235, -0.6456), (-0.7818, 0.6235, 0.6456), (-3.695e-09, 0.8915, -1.776), (0.697, 0.5558, -1.776), (0.8691, -0.1984, -1.776), (0.3868, -0.8032, -1.776), (-0.3868, -0.8032, -1.776), (-0.8691, -0.1984, -1.776), (-0.697, 0.5558, -1.776), (7.994e-08, 0.09803, -3.79), (0.07664, 0.06112, -3.79), (0.09557, -0.02181, -3.79), (0.04253, -0.08832, -3.79), (-0.04253, -0.08832, -3.79), (-0.09557, -0.02181, -3.79), (-0.07664, 0.06112, -3.79), (1.477e-08, 0.8161, 1.229), (0.6381, 0.5089, 1.229), (0.7957, -0.1816, 1.229), (0.3541, -0.7353, 1.229), (-0.3541, -0.7353, 1.229), (-0.7957, -0.1816, 1.229), (-0.6381, 0.5089, 1.229), (4.055e-09, 0.5412, 1.723), (0.4231, 0.3374, 1.723), (0.5276, -0.1204, 1.723), (0.2348, -0.4876, 1.723), (-0.2348, -0.4876, 1.723), (-0.5276, -0.1204, 1.723), (-0.4231, 0.3374, 1.723), (0.03697, 0.9768, -0.7022), (0.7406, 0.6379, -0.7022), (0.03697, 0.8791, -1.72), (0.6643, 0.577, -1.72), (-0.03697, 0.9768, -0.7022), (-0.7406, 0.6379, -0.7022), (-0.03697, 0.8791, -1.72), (-0.6643, 0.577, -1.72), (-0.03909, 0.9812, -0.5811), (-0.03909, 0.9812, 0.5811), (-0.7427, 0.6423, -0.5811), (-0.7427, 0.6423, 0.5811), (0.03909, 0.9812, -0.5811), (0.03909, 0.9812, 0.5811), (0.7427, 0.6423, -0.5811), (0.7427, 0.6423, 0.5811), (0.7867, 0.5801, -0.7022), (0.9605, -0.1813, -0.7022), (0.7104, 0.5192, -1.72), (0.8653, -0.1596, -1.72), (-0.9605, -0.1813, -0.7022), (-0.7867, 0.5801, -0.7022), (-0.8653, -0.1596, -1.72), (-0.7104, 0.5192, -1.72), (-0.9653, -0.1802, -0.5811), (-0.9653, -0.1802, 0.5811), (-0.7915, 0.5812, -0.5811), (-0.7915, 0.5812, 0.5811), (0.7915, 0.5812, -0.5811), (0.7915, 0.5812, 0.5811), (0.9653, -0.1802, -0.5811), (0.9653, -0.1802, 0.5811), (0.5965, 0.5367, -0.5811), (0.5965, 0.5367, 0.5811), (0.7703, -0.2247, -0.5811), (0.7703, -0.2247, 0.5811), (0.5925, 0.5358, -0.6849), (0.7662, -0.2256, -0.6849), (0.5161, 0.4749, -1.702), (0.671, -0.2039, -1.702), (-0.04948, 0.7972, -0.6849), (0.6542, 0.4584, -0.6849), (-0.04948, 0.6996, -1.702), (0.5778, 0.3975, -1.702), (0.04948, 0.7972, -0.6849), (-0.6542, 0.4584, -0.6849), (0.04948, 0.6996, -1.702), (-0.5778, 0.3975, -1.702), (-0.7662, -0.2256, -0.6849), (-0.5925, 0.5358, -0.6849), (-0.671, -0.2039, -1.702), (-0.5161, 0.4749, -1.702), (-0.7703, -0.2247, -0.5811), (-0.7703, -0.2247, 0.5811), (-0.5965, 0.5367, -0.5811), (-0.5965, 0.5367, 0.5811), (0.04769, 0.801, -0.5811), (0.04769, 0.801, 0.5811), (-0.656, 0.4621, -0.5811), (-0.656, 0.4621, 0.5811), (-0.04769, 0.801, -0.5811), (-0.04769, 0.801, 0.5811), (0.656, 0.4621, -0.5811), (0.656, 0.4621, 0.5811), (0.9208, 0.01477, -0.5811), (0.9208, 0.01477, 0.5811), (0.7258, -0.02974, -0.5811), (0.7258, -0.02974, 0.5811), (0.0355, 0.9737, 0.6748), (0.7391, 0.6349, 0.6748), (0.0355, 0.8082, 1.199), (0.6098, 0.5317, 1.199), (-0.04797, 0.8004, 0.6201), (0.6557, 0.4615, 0.6201), (-0.04797, 0.6349, 1.145), (0.5263, 0.3584, 1.145), (-0.0355, 0.9737, 0.6748), (-0.7391, 0.6349, 0.6748), (-0.0355, 0.8082, 1.199), (-0.6098, 0.5317, 1.199), (0.04797, 0.8004, 0.6201), (-0.6557, 0.4615, 0.6201), (0.04797, 0.6349, 1.145), (-0.5263, 0.3584, 1.145), (-0.9572, -0.1821, 0.6748), (-0.7834, 0.5793, 0.6748), (-0.7959, -0.1452, 1.199), (-0.654, 0.4762, 1.199), (-0.7696, -0.2249, 0.6201), (-0.5959, 0.5365, 0.6201), (-0.6083, -0.1881, 1.145), (-0.4665, 0.4334, 1.145), (0.7834, 0.5793, 0.6748), (0.9572, -0.1821, 0.6748), (0.654, 0.4762, 1.199), (0.7959, -0.1452, 1.199), (0.5959, 0.5365, 0.6201), (0.7696, -0.2249, 0.6201), (0.4665, 0.4334, 1.145), (0.6083, -0.1881, 1.145), (0.6339, 0.4716, 1.253), (0.7757, -0.1498, 1.253), (0.4404, 0.3173, 1.698), (0.5345, -0.09477, 1.698), (0.4596, 0.4318, 1.164), (0.6014, -0.1896, 1.164), (0.2661, 0.2775, 1.609), (0.3601, -0.1346, 1.609), (0.02653, 0.7896, 1.253), (0.6008, 0.5131, 1.253), (0.02653, 0.5421, 1.698), (0.4073, 0.3588, 1.698), (-0.05106, 0.6285, 1.164), (0.5232, 0.352, 1.164), (-0.05106, 0.381, 1.609), (0.3297, 0.1976, 1.609), (-0.02653, 0.7896, 1.253), (-0.6008, 0.5131, 1.253), (-0.02653, 0.5421, 1.698), (-0.4073, 0.3588, 1.698), (0.05106, 0.6285, 1.164), (-0.5232, 0.352, 1.164), (0.05106, 0.381, 1.609), (-0.3297, 0.1976, 1.609), (-0.7957, -0.1816, 1.229), (-0.6381, 0.5089, 1.229), (-0.5276, -0.1204, 1.723), (-0.4231, 0.3374, 1.723), (-0.7757, -0.1498, 1.253), (-0.6339, 0.4716, 1.253), (-0.5345, -0.09477, 1.698), (-0.4404, 0.3173, 1.698), (-0.6014, -0.1896, 1.164), (-0.4596, 0.4318, 1.164), (-0.3601, -0.1346, 1.609), (-0.2661, 0.2775, 1.609), (-0.8257, -0.1686, -1.877), (-0.6708, 0.5102, -1.877), (-0.1295, -0.009713, -3.689), (-0.1124, 0.06493, -3.689), (-0.7338, -0.1896, -1.843), (-0.5789, 0.4892, -1.843), (-0.0376, -0.03068, -3.656), (-0.02056, 0.04396, -3.656), (-0.01934, 0.8425, -1.877), (-0.6466, 0.5404, -1.877), (-0.01934, 0.1284, -3.689), (-0.08832, 0.09517, -3.689), (0.02155, 0.7576, -1.843), (-0.6058, 0.4555, -1.843), (0.02155, 0.04349, -3.656), (-0.04743, 0.01027, -3.656), (0.01934, 0.8425, -1.877), (0.6466, 0.5404, -1.877), (0.01934, 0.1284, -3.689), (0.08832, 0.09517, -3.689), (-0.02155, 0.7576, -1.843), (0.6058, 0.4555, -1.843), (-0.02155, 0.04349, -3.656), (0.04743, 0.01027, -3.656), (0.6708, 0.5102, -1.877), (0.8257, -0.1686, -1.877), (0.1124, 0.06493, -3.689), (0.1295, -0.009713, -3.689), (0.5789, 0.4892, -1.843), (0.7338, -0.1896, -1.843), (0.02056, 0.04396, -3.656), (0.0376, -0.03068, -3.656), (-0.3665, -0.6999, 1.253), (-0.7639, -0.2016, 1.253), (-0.2591, -0.4769, 1.698), (-0.5226, -0.1465, 1.698), (-0.2267, -0.5884, 1.164), (-0.6241, -0.09008, 1.164), (-0.1193, -0.3654, 1.609), (-0.3828, -0.03501, 1.609), (0.3187, -0.7229, 1.253), (-0.3187, -0.7229, 1.253), (0.2113, -0.5, 1.698), (-0.2113, -0.5, 1.698), (0.3187, -0.5441, 1.164), (-0.3187, -0.5441, 1.164), (0.2113, -0.3211, 1.609), (-0.2113, -0.3211, 1.609), (0.7639, -0.2016, 1.253), (0.3665, -0.6999, 1.253), (0.5226, -0.1465, 1.698), (0.2591, -0.4769, 1.698), (0.6241, -0.09008, 1.164), (0.2267, -0.5884, 1.164), (0.3828, -0.03501, 1.609), (0.1193, -0.3654, 1.609), (-0.4545, -0.8619, 0.6748), (-0.9414, -0.2513, 0.6748), (-0.3827, -0.7128, 1.199), (-0.7801, -0.2145, 1.199), (-0.304, -0.7419, 0.6201), (-0.791, -0.1313, 0.6201), (-0.2323, -0.5929, 1.145), (-0.6297, -0.09451, 1.145), (0.3905, -0.8927, 0.6748), (-0.3905, -0.8927, 0.6748), (0.3187, -0.7436, 1.199), (-0.3187, -0.7436, 1.199), (0.3905, -0.7003, 0.6201), (-0.3905, -0.7003, 0.6201), (0.3187, -0.5512, 1.145), (-0.3187, -0.5512, 1.145), (0.9414, -0.2513, 0.6748), (0.4545, -0.8619, 0.6748), (0.7801, -0.2145, 1.199), (0.3827, -0.7128, 1.199), (0.791, -0.1313, 0.6201), (0.304, -0.7419, 0.6201), (0.6297, -0.09451, 1.145), (0.2323, -0.5929, 1.145), (-0.4609, -0.867, -0.5811), (-0.4609, -0.867, 0.5811), (-0.9479, -0.2564, -0.5811), (-0.9479, -0.2564, 0.5811), (-0.3046, -0.7423, -0.5811), (-0.3046, -0.7423, 0.5811), (-0.7915, -0.1317, -0.5811), (-0.7915, -0.1317, 0.5811), (0.3905, -0.901, -0.5811), (0.3905, -0.901, 0.5811), (-0.3905, -0.901, -0.5811), (-0.3905, -0.901, 0.5811), (0.3905, -0.701, -0.5811), (0.3905, -0.701, 0.5811), (-0.3905, -0.701, -0.5811), (-0.3905, -0.701, 0.5811), (0.9479, -0.2564, -0.5811), (0.9479, -0.2564, 0.5811), (0.4609, -0.867, -0.5811), (0.4609, -0.867, 0.5811), (0.7915, -0.1317, -0.5811), (0.7915, -0.1317, 0.5811), (0.3046, -0.7423, -0.5811), (0.3046, -0.7423, 0.5811), (-0.4571, -0.864, -0.7022), (-0.9441, -0.2534, -0.7022), (-0.4147, -0.776, -1.72), (-0.8489, -0.2317, -1.72), (-0.3013, -0.7398, -0.6849), (-0.7883, -0.1292, -0.6849), (-0.259, -0.6518, -1.702), (-0.6931, -0.1074, -1.702), (0.3905, -0.8961, -0.7022), (-0.3905, -0.8961, -0.7022), (0.3481, -0.8081, -1.72), (-0.3481, -0.8081, -1.72), (0.3905, -0.6968, -0.6849), (-0.3905, -0.6968, -0.6849), (0.3481, -0.6088, -1.702), (-0.3481, -0.6088, -1.702), (0.9441, -0.2534, -0.7022), (0.4571, -0.864, -0.7022), (0.8489, -0.2317, -1.72), (0.4147, -0.776, -1.72), (0.7883, -0.1292, -0.6849), (0.3013, -0.7398, -0.6849), (0.6931, -0.1074, -1.702), (0.259, -0.6518, -1.702), (-0.383, -0.7507, -1.877), (-0.8171, -0.2063, -1.877), (-0.07313, -0.1073, -3.689), (-0.1209, -0.04743, -3.689), (-0.3093, -0.6919, -1.843), (-0.7434, -0.1476, -1.843), (0.0005457, -0.04853, -3.656), (-0.04719, 0.01133, -3.656), (0.3481, -0.7675, -1.877), (-0.3481, -0.7675, -1.877), (0.03828, -0.1241, -3.689), (-0.03828, -0.1241, -3.689), (0.3481, -0.6732, -1.843), (-0.3481, -0.6732, -1.843), (0.03828, -0.02983, -3.656), (-0.03828, -0.02983, -3.656), (0.8171, -0.2063, -1.877), (0.383, -0.7507, -1.877), (0.1209, -0.04743, -3.689), (0.07313, -0.1073, -3.689), (0.7434, -0.1476, -1.843), (0.3093, -0.6919, -1.843), (0.04719, 0.01133, -3.656), (-0.0005456, -0.04853, -3.656), (-1.053e-09, 0.4321, 1.723), (0.3378, 0.2694, 1.723), (0.4213, -0.09615, 1.723), (0.1875, -0.3893, 1.723), (-0.1875, -0.3893, 1.723), (-0.4213, -0.09615, 1.723), (-0.3378, 0.2694, 1.723), (-1.053e-09, 0.4321, 1.657), (0.3378, 0.2694, 1.657), (0.4213, -0.09615, 1.657), (0.1875, -0.3893, 1.657), (-0.1875, -0.3893, 1.657), (-0.4213, -0.09615, 1.657), (-0.3378, 0.2694, 1.657), (-5.39e-09, 0.3556, 1.657), (0.278, 0.2217, 1.657), (0.3467, -0.07912, 1.657), (0.1543, -0.3204, 1.657), (-0.1543, -0.3204, 1.657), (-0.3467, -0.07912, 1.657), (-0.278, 0.2217, 1.657), (-6.497e-09, 0.3308, 1.763), (0.2586, 0.2063, 1.763), (0.3225, -0.07361, 1.763), (0.1435, -0.2981, 1.763), (-0.1435, -0.2981, 1.763), (-0.3225, -0.07361, 1.763), (-0.2586, 0.2063, 1.763), (-1.519e-08, 0.2405, 1.763), (0.188, 0.1499, 1.763), (0.2344, -0.05351, 1.763), (0.1043, -0.2167, 1.763), (-0.1043, -0.2167, 1.763), (-0.2344, -0.05351, 1.763), (-0.188, 0.1499, 1.763), (-2.572e-08, 0.1547, 1.602), (0.1209, 0.09643, 1.602), (0.1508, -0.03442, 1.602), (0.06711, -0.1393, 1.602), (-0.06711, -0.1393, 1.602), (-0.1508, -0.03442, 1.602), (-0.1209, 0.09643, 1.602), (8.334e-08, 0.03211, -3.868), (0.0251, 0.02002, -3.868), (0.0313, -0.007145, -3.868), (0.01393, -0.02893, -3.868), (-0.01393, -0.02893, -3.868), (-0.0313, -0.007145, -3.868), (-0.0251, 0.02002, -3.868)], [], [(3, 2, 56, 57), (5, 4, 72, 73), (7, 6, 276, 277), (9, 8, 268, 269), (11, 10, 260, 261), (13, 34, 121, 119), (13, 1, 51, 53), (13, 12, 68, 69), (0, 14, 48, 46), (14, 21, 188, 186), (19, 10, 62, 64), (18, 8, 282, 284), (17, 6, 290, 292), (16, 4, 298, 300), (15, 2, 58, 60), (2, 15, 45, 43), (27, 21, 372, 378), (26, 19, 178, 180), (25, 18, 306, 308), (24, 17, 314, 316), (23, 16, 322, 324), (22, 15, 202, 204), (15, 22, 197, 195), (34, 41, 161, 159), (11, 33, 128, 126), (9, 32, 236, 234), (7, 31, 244, 242), (5, 30, 252, 250), (3, 29, 136, 134), (29, 3, 111, 113), (35, 41, 336, 330), (33, 40, 168, 166), (32, 39, 212, 210), (31, 38, 220, 218), (30, 37, 228, 226), (29, 36, 144, 142), (36, 29, 151, 153), (43, 45, 85, 83), (14, 0, 42, 44), (15, 14, 44, 45), (0, 2, 43, 42), (46, 48, 88, 86), (20, 12, 47, 49), (14, 20, 49, 48), (12, 0, 46, 47), (53, 51, 99, 101), (0, 12, 52, 50), (12, 13, 53, 52), (1, 0, 50, 51), (57, 56, 104, 105), (0, 1, 55, 54), (1, 3, 57, 55), (2, 0, 54, 56), (60, 58, 78, 80), (4, 16, 61, 59), (16, 15, 60, 61), (2, 4, 59, 58), (64, 62, 90, 92), (12, 20, 65, 63), (20, 19, 64, 65), (10, 12, 63, 62), (69, 68, 96, 97), (11, 13, 69, 67), (12, 10, 66, 68), (10, 11, 67, 66), (72, 76, 108, 106), (3, 5, 73, 71), (4, 2, 70, 72), (2, 3, 71, 70), (74, 75, 77, 76), (71, 73, 77, 75), (72, 70, 74, 76), (70, 71, 75, 74), (78, 79, 81, 80), (59, 61, 81, 79), (61, 60, 80, 81), (58, 59, 79, 78), (82, 83, 85, 84), (44, 42, 82, 84), (45, 44, 84, 85), (42, 43, 83, 82), (87, 86, 88, 89), (49, 47, 87, 89), (48, 49, 89, 88), (47, 46, 86, 87), (90, 91, 93, 92), (63, 65, 93, 91), (65, 64, 92, 93), (62, 63, 91, 90), (94, 95, 97, 96), (67, 69, 97, 95), (68, 66, 94, 96), (66, 67, 95, 94), (100, 101, 99, 98), (50, 52, 100, 98), (52, 53, 101, 100), (51, 50, 98, 99), (102, 103, 105, 104), (54, 55, 103, 102), (55, 57, 105, 103), (56, 54, 102, 104), (107, 106, 108, 109), (77, 73, 107, 109), (76, 77, 109, 108), (73, 72, 106, 107), (113, 111, 115, 117), (1, 28, 112, 110), (28, 29, 113, 112), (3, 1, 110, 111), (115, 114, 116, 117), (110, 112, 116, 114), (112, 113, 117, 116), (111, 110, 114, 115), (119, 121, 125, 123), (28, 1, 118, 120), (34, 28, 120, 121), (1, 13, 119, 118), (122, 123, 125, 124), (120, 118, 122, 124), (121, 120, 124, 125), (118, 119, 123, 122), (126, 128, 132, 130), (34, 13, 127, 129), (33, 34, 129, 128), (13, 11, 126, 127), (131, 130, 132, 133), (129, 127, 131, 133), (128, 129, 133, 132), (127, 126, 130, 131), (134, 136, 140, 138), (30, 5, 135, 137), (29, 30, 137, 136), (5, 3, 134, 135), (139, 138, 140, 141), (137, 135, 139, 141), (136, 137, 141, 140), (135, 134, 138, 139), (142, 144, 148, 146), (37, 30, 143, 145), (36, 37, 145, 144), (30, 29, 142, 143), (147, 146, 148, 149), (145, 143, 147, 149), (144, 145, 149, 148), (143, 142, 146, 147), (153, 151, 155, 157), (28, 35, 152, 150), (35, 36, 153, 152), (29, 28, 150, 151), (155, 154, 156, 157), (150, 152, 156, 154), (152, 153, 157, 156), (151, 150, 154, 155), (159, 161, 165, 163), (35, 28, 158, 160), (41, 35, 160, 161), (28, 34, 159, 158), (162, 163, 165, 164), (160, 158, 162, 164), (161, 160, 164, 165), (158, 159, 163, 162), (166, 168, 172, 170), (41, 34, 167, 169), (40, 41, 169, 168), (34, 33, 166, 167), (170, 172, 176, 174), (169, 167, 171, 173), (168, 169, 173, 172), (167, 166, 170, 171), (175, 174, 176, 177), (173, 171, 175, 177), (172, 173, 177, 176), (171, 170, 174, 175), (180, 178, 182, 184), (20, 27, 181, 179), (27, 26, 180, 181), (19, 20, 179, 178), (182, 183, 185, 184), (179, 181, 185, 183), (181, 180, 184, 185), (178, 179, 183, 182), (186, 188, 192, 190), (27, 20, 187, 189), (21, 27, 189, 188), (20, 14, 186, 187), (191, 190, 192, 193), (189, 187, 191, 193), (188, 189, 193, 192), (187, 186, 190, 191), (195, 197, 201, 199), (21, 14, 194, 196), (22, 21, 196, 197), (14, 15, 195, 194), (198, 199, 201, 200), (196, 194, 198, 200), (197, 196, 200, 201), (194, 195, 199, 198), (204, 202, 206, 208), (16, 23, 205, 203), (23, 22, 204, 205), (15, 16, 203, 202), (206, 207, 209, 208), (203, 205, 209, 207), (205, 204, 208, 209), (202, 203, 207, 206), (210, 212, 216, 214), (40, 33, 211, 213), (39, 40, 213, 212), (33, 32, 210, 211), (215, 214, 216, 217), (213, 211, 215, 217), (212, 213, 217, 216), (211, 210, 214, 215), (218, 220, 224, 222), (39, 32, 219, 221), (38, 39, 221, 220), (32, 31, 218, 219), (223, 222, 224, 225), (221, 219, 223, 225), (220, 221, 225, 224), (219, 218, 222, 223), (226, 228, 232, 230), (38, 31, 227, 229), (37, 38, 229, 228), (31, 30, 226, 227), (231, 230, 232, 233), (229, 227, 231, 233), (228, 229, 233, 232), (227, 226, 230, 231), (234, 236, 240, 238), (33, 11, 235, 237), (32, 33, 237, 236), (11, 9, 234, 235), (239, 238, 240, 241), (237, 235, 239, 241), (236, 237, 241, 240), (235, 234, 238, 239), (242, 244, 248, 246), (32, 9, 243, 245), (31, 32, 245, 244), (9, 7, 242, 243), (247, 246, 248, 249), (245, 243, 247, 249), (244, 245, 249, 248), (243, 242, 246, 247), (250, 252, 256, 254), (31, 7, 251, 253), (30, 31, 253, 252), (7, 5, 250, 251), (255, 254, 256, 257), (253, 251, 255, 257), (252, 253, 257, 256), (251, 250, 254, 255), (261, 260, 264, 265), (9, 11, 261, 259), (10, 8, 258, 260), (8, 9, 259, 258), (262, 263, 265, 264), (259, 261, 265, 263), (260, 258, 262, 264), (258, 259, 263, 262), (269, 268, 272, 273), (7, 9, 269, 267), (8, 6, 266, 268), (6, 7, 267, 266), (270, 271, 273, 272), (267, 269, 273, 271), (268, 266, 270, 272), (266, 267, 271, 270), (277, 276, 280, 281), (5, 7, 277, 275), (6, 4, 274, 276), (4, 5, 275, 274), (278, 279, 281, 280), (275, 277, 281, 279), (276, 274, 278, 280), (274, 275, 279, 278), (284, 282, 286, 288), (10, 19, 285, 283), (19, 18, 284, 285), (8, 10, 283, 282), (286, 287, 289, 288), (283, 285, 289, 287), (285, 284, 288, 289), (282, 283, 287, 286), (292, 290, 294, 296), (8, 18, 293, 291), (18, 17, 292, 293), (6, 8, 291, 290), (294, 295, 297, 296), (291, 293, 297, 295), (293, 292, 296, 297), (290, 291, 295, 294), (300, 298, 302, 304), (6, 17, 301, 299), (17, 16, 300, 301), (4, 6, 299, 298), (302, 303, 305, 304), (299, 301, 305, 303), (301, 300, 304, 305), (298, 299, 303, 302), (308, 306, 310, 312), (19, 26, 309, 307), (26, 25, 308, 309), (18, 19, 307, 306), (310, 311, 313, 312), (307, 309, 313, 311), (309, 308, 312, 313), (306, 307, 311, 310), (316, 314, 318, 320), (18, 25, 317, 315), (25, 24, 316, 317), (17, 18, 315, 314), (318, 319, 321, 320), (315, 317, 321, 319), (317, 316, 320, 321), (314, 315, 319, 318), (324, 322, 326, 328), (17, 24, 325, 323), (24, 23, 324, 325), (16, 17, 323, 322), (326, 327, 329, 328), (323, 325, 329, 327), (325, 324, 328, 329), (322, 323, 327, 326), (330, 336, 343, 337), (41, 40, 335, 336), (40, 39, 334, 335), (39, 38, 333, 334), (38, 37, 332, 333), (37, 36, 331, 332), (36, 35, 330, 331), (337, 343, 350, 344), (336, 335, 342, 343), (335, 334, 341, 342), (334, 333, 340, 341), (333, 332, 339, 340), (332, 331, 338, 339), (331, 330, 337, 338), (344, 350, 357, 351), (343, 342, 349, 350), (342, 341, 348, 349), (341, 340, 347, 348), (340, 339, 346, 347), (339, 338, 345, 346), (338, 337, 344, 345), (351, 357, 364, 358), (350, 349, 356, 357), (349, 348, 355, 356), (348, 347, 354, 355), (347, 346, 353, 354), (346, 345, 352, 353), (345, 344, 351, 352), (358, 364, 371, 365), (357, 356, 363, 364), (356, 355, 362, 363), (355, 354, 361, 362), (354, 353, 360, 361), (353, 352, 359, 360), (352, 351, 358, 359), (366, 365, 371, 370, 369, 368, 367), (364, 363, 370, 371), (363, 362, 369, 370), (362, 361, 368, 369), (361, 360, 367, 368), (360, 359, 366, 367), (359, 358, 365, 366), (372, 373, 374, 375, 376, 377, 378), (26, 27, 378, 377), (25, 26, 377, 376), (24, 25, 376, 375), (23, 24, 375, 374), (22, 23, 374, 373), (21, 22, 373, 372)])
me_cylinder_001.materials.append(mat_material_001)
me_cylinder_001.use_remesh_preserve_volume = False
me_cylinder_001.use_remesh_preserve_attributes = False
me_cylinder_001.use_mirror_vertex_groups = False
me_cylinder_001.update()

# ---- objects
ob_cylinder_002 = bpy.data.objects.new('Cylinder.002', me_cylinder_003)
ob_cube_014 = bpy.data.objects.new('Cube.014', me_cube_015)
ob_cube_013 = bpy.data.objects.new('Cube.013', me_cube_014)
ob_cube_012 = bpy.data.objects.new('Cube.012', me_cube_013)
ob_cube_011 = bpy.data.objects.new('Cube.011', me_cube_012)
ob_cube_010 = bpy.data.objects.new('Cube.010', me_cube_011)
ob_cube_009 = bpy.data.objects.new('Cube.009', me_cube_010)
ob_cube_008 = bpy.data.objects.new('Cube.008', me_cube_009)
ob_cube_007 = bpy.data.objects.new('Cube.007', me_cube_008)
ob_cube_006 = bpy.data.objects.new('Cube.006', me_cube_007)
ob_cube_005 = bpy.data.objects.new('Cube.005', me_cube_006)
ob_cube_004 = bpy.data.objects.new('Cube.004', me_cube_005)
ob_cube_003 = bpy.data.objects.new('Cube.003', me_cube_004)
ob_cube_002 = bpy.data.objects.new('Cube.002', me_cube_003)
ob_cube_001 = bpy.data.objects.new('Cube.001', me_cube_002)
ob_cube = bpy.data.objects.new('Cube', me_cube_001)
ob_lamp_003 = bpy.data.objects.new('Lamp.003', light_lamp_003)
ob_lamp_002 = bpy.data.objects.new('Lamp.002', light_lamp_002)
ob_cylinder_001 = bpy.data.objects.new('Cylinder.001', me_cylinder_002)
ob_cylinder = bpy.data.objects.new('Cylinder', me_cylinder_001)
ob_lamp_001 = bpy.data.objects.new('Lamp.001', light_lamp_001)
ob_sun = bpy.data.objects.new('Sun', light_sun)
ob_lamp = bpy.data.objects.new('Lamp', light_lamp)
ob_camera = bpy.data.objects.new('Camera', cam_camera)

# ---- transforms, parenting, visibility, modifiers, constraints
ob_cylinder_002.location = (-0.4344, 0.0, 0.0)
ob_cylinder_002.scale = (1.105, 1.105, 1.105)
ob_cylinder_002.lineart.crease_threshold = 0.0
_m = ob_cylinder_002.modifiers.new('Bevel', 'BEVEL')
_m.limit_method = 'NONE'
_m.spread = 0.0
ob_cube_014.location = (0.0, 0.0, 0.0)
ob_cube_014.rotation_euler = (3.84, -0.0, 0.0)
ob_cube_014.lineart.crease_threshold = 0.0
_m = ob_cube_014.modifiers.new('Bevel', 'BEVEL')
_m.width = 0.05
_m.width_pct = 0.05
_m.limit_method = 'NONE'
_m.spread = 0.0
ob_cube_013.location = (0.0, 0.0, 0.0)
ob_cube_013.rotation_euler = (3.84, -0.0, 0.0)
ob_cube_013.lineart.crease_threshold = 0.0
_m = ob_cube_013.modifiers.new('Bevel', 'BEVEL')
_m.width = 0.05
_m.width_pct = 0.05
_m.limit_method = 'NONE'
_m.spread = 0.0
ob_cube_012.location = (0.0, 0.0, 0.0)
ob_cube_012.rotation_euler = (2.531, -0.0, 0.0)
ob_cube_012.lineart.crease_threshold = 0.0
_m = ob_cube_012.modifiers.new('Bevel', 'BEVEL')
_m.width = 0.05
_m.width_pct = 0.05
_m.limit_method = 'NONE'
_m.spread = 0.0
ob_cube_011.location = (0.0, 0.0, 0.0)
ob_cube_011.rotation_euler = (2.531, -0.0, 0.0)
ob_cube_011.lineart.crease_threshold = 0.0
_m = ob_cube_011.modifiers.new('Bevel', 'BEVEL')
_m.width = 0.05
_m.width_pct = 0.05
_m.limit_method = 'NONE'
_m.spread = 0.0
ob_cube_010.location = (0.0, 0.0, 0.0)
ob_cube_010.rotation_euler = (1.222, -0.0, 0.0)
ob_cube_010.lineart.crease_threshold = 0.0
_m = ob_cube_010.modifiers.new('Bevel', 'BEVEL')
_m.width = 0.05
_m.width_pct = 0.05
_m.limit_method = 'NONE'
_m.spread = 0.0
ob_cube_009.location = (0.0, 0.0, 0.0)
ob_cube_009.rotation_euler = (1.222, -0.0, 0.0)
ob_cube_009.lineart.crease_threshold = 0.0
_m = ob_cube_009.modifiers.new('Bevel', 'BEVEL')
_m.width = 0.05
_m.width_pct = 0.05
_m.limit_method = 'NONE'
_m.spread = 0.0
ob_cube_008.location = (0.0, 0.0, 0.0)
ob_cube_008.rotation_euler = (-1.222, -0.0, 0.0)
ob_cube_008.lineart.crease_threshold = 0.0
_m = ob_cube_008.modifiers.new('Bevel', 'BEVEL')
_m.width = 0.05
_m.width_pct = 0.05
_m.limit_method = 'NONE'
_m.spread = 0.0
ob_cube_007.location = (0.0, 0.0, 0.0)
ob_cube_007.rotation_euler = (-1.222, -0.0, 0.0)
ob_cube_007.lineart.crease_threshold = 0.0
_m = ob_cube_007.modifiers.new('Bevel', 'BEVEL')
_m.width = 0.05
_m.width_pct = 0.05
_m.limit_method = 'NONE'
_m.spread = 0.0
ob_cube_006.location = (0.0, 0.0, 0.0)
ob_cube_006.lineart.crease_threshold = 0.0
_m = ob_cube_006.modifiers.new('Bevel', 'BEVEL')
_m.width = 0.05
_m.width_pct = 0.05
_m.limit_method = 'NONE'
_m.spread = 0.0
ob_cube_005.location = (0.0, 0.0, 0.0)
ob_cube_005.lineart.crease_threshold = 0.0
_m = ob_cube_005.modifiers.new('Bevel', 'BEVEL')
_m.width = 0.05
_m.width_pct = 0.05
_m.limit_method = 'NONE'
_m.spread = 0.0
ob_cube_004.location = (-1.339, 0.0, 0.0)
ob_cube_004.rotation_euler = (3.84, -0.0, 0.0)
ob_cube_004.lineart.crease_threshold = 0.0
_m = ob_cube_004.modifiers.new('Bevel', 'BEVEL')
_m.limit_method = 'NONE'
_m.spread = 0.0
ob_cube_003.location = (-1.339, 0.0, 0.0)
ob_cube_003.rotation_euler = (2.531, -0.0, 0.0)
ob_cube_003.lineart.crease_threshold = 0.0
_m = ob_cube_003.modifiers.new('Bevel', 'BEVEL')
_m.limit_method = 'NONE'
_m.spread = 0.0
ob_cube_002.location = (-1.339, 0.0, 0.0)
ob_cube_002.rotation_euler = (1.222, -0.0, 0.0)
ob_cube_002.lineart.crease_threshold = 0.0
_m = ob_cube_002.modifiers.new('Bevel', 'BEVEL')
_m.limit_method = 'NONE'
_m.spread = 0.0
ob_cube_001.location = (-1.339, 0.0, 0.0)
ob_cube_001.rotation_euler = (-1.222, -0.0, 0.0)
ob_cube_001.lineart.crease_threshold = 0.0
_m = ob_cube_001.modifiers.new('Bevel', 'BEVEL')
_m.limit_method = 'NONE'
_m.spread = 0.0
ob_cube.location = (-1.339, 0.0, 0.0)
ob_cube.lineart.crease_threshold = 0.0
_m = ob_cube.modifiers.new('Bevel', 'BEVEL')
_m.limit_method = 'NONE'
_m.spread = 0.0
ob_lamp_003.location = (8.351, 3.118, 2.434)
ob_lamp_003.rotation_euler = (0.6503, 0.05522, 1.866)
ob_lamp_003.lock_rotations_4d = False
ob_lamp_003.empty_display_type = 'ARROWS'
ob_lamp_003.color = (0.0, 0.0, 0.0, 0.0)
ob_lamp_003.lineart.crease_threshold = 0.0
ob_lamp_002.location = (-4.473, -4.64, -1.72)
ob_lamp_002.rotation_euler = (0.6503, 0.05522, 1.866)
ob_lamp_002.lock_rotations_4d = False
ob_lamp_002.empty_display_type = 'ARROWS'
ob_lamp_002.color = (0.0, 0.0, 0.0, 0.0)
ob_lamp_002.lineart.crease_threshold = 0.0
ob_cylinder_001.location = (-0.2796, 0.02498, 0.0)
ob_cylinder_001.rotation_euler = (0.0, -0.0, 1.571)
ob_cylinder_001.scale = (0.9834, 0.9834, 0.9834)
ob_cylinder_001.lineart.crease_threshold = 0.0
_m = ob_cylinder_001.modifiers.new('Bevel', 'BEVEL')
_m.limit_method = 'NONE'
_m.spread = 0.0
ob_cylinder.location = (-0.2796, 0.02498, 0.0)
ob_cylinder.rotation_euler = (1.571, 2.22e-16, 1.571)
ob_cylinder.lineart.crease_threshold = 0.0
_m = ob_cylinder.modifiers.new('Bevel', 'BEVEL')
_m.limit_method = 'NONE'
_m.spread = 0.0
ob_lamp_001.location = (-4.234, 1.793, 1.311)
ob_lamp_001.rotation_euler = (0.6503, 0.05522, 1.866)
ob_lamp_001.lock_rotations_4d = False
ob_lamp_001.empty_display_type = 'ARROWS'
ob_lamp_001.color = (0.0, 0.0, 0.0, 0.0)
ob_lamp_001.lineart.crease_threshold = 0.0
ob_sun.location = (0.7973, 7.599, 4.7)
ob_sun.rotation_euler = (-0.4189, -0.1396, 0.2094)
ob_sun.hide_viewport = True
ob_sun.lineart.crease_threshold = 0.0
ob_lamp.location = (1.568, -3.856, 1.311)
ob_lamp.rotation_euler = (0.6503, 0.05522, 1.866)
ob_lamp.lock_rotations_4d = False
ob_lamp.empty_display_type = 'ARROWS'
ob_lamp.color = (0.0, 0.0, 0.0, 0.0)
ob_lamp.lineart.crease_threshold = 0.0
ob_camera.location = (-10.0, -10.0, 8.2)
ob_camera.rotation_euler = (1.047, 0.0, -0.7854)
ob_camera.lock_rotations_4d = False
ob_camera.empty_display_type = 'ARROWS'
ob_camera.color = (0.0, 0.0, 0.0, 0.0)
ob_camera.hide_viewport = True
ob_camera.display_type = 'WIRE'
ob_camera.lineart.crease_threshold = 0.0

# ---- collection membership
col_collection_1.objects.link(ob_cylinder_002)
col_collection_1.objects.link(ob_cube_014)
col_collection_1.objects.link(ob_cube_013)
col_collection_1.objects.link(ob_cube_012)
col_collection_1.objects.link(ob_cube_011)
col_collection_1.objects.link(ob_cube_010)
col_collection_1.objects.link(ob_cube_009)
col_collection_1.objects.link(ob_cube_008)
col_collection_1.objects.link(ob_cube_007)
col_collection_1.objects.link(ob_cube_006)
col_collection_1.objects.link(ob_cube_005)
col_collection_1.objects.link(ob_cube_004)
col_collection_1.objects.link(ob_cube_003)
col_collection_1.objects.link(ob_cube_002)
col_collection_1.objects.link(ob_cube_001)
col_collection_1.objects.link(ob_cube)
col_collection_1.objects.link(ob_lamp_003)
col_collection_1.objects.link(ob_lamp_002)
col_collection_1.objects.link(ob_cylinder_001)
col_collection_1.objects.link(ob_cylinder)
col_collection_1.objects.link(ob_lamp_001)
col_collection_1.objects.link(ob_sun)
col_collection_1.objects.link(ob_lamp)
col_collection_1.objects.link(ob_camera)

# ---- scene / render settings (as saved in the file)
scene.camera = ob_camera
scene.frame_start = 1; scene.frame_end = 1; scene.frame_set(1)
scene.render.engine = 'BLENDER_EEVEE_NEXT'
scene.render.image_settings.compression = 90
scene.render.resolution_x = 600
scene.render.resolution_y = 600
scene.render.dither_intensity = 0.0
scene.render.film_transparent = True
scene.render.bake_margin = 2
scene.render.bake_bias = 0.0
scene.cycles.use_denoising = False
scene.cycles.samples = 10
scene.cycles.sampling_pattern = 'TABULATED_SOBOL'
scene.cycles.light_sampling_threshold = 0.0
scene.cycles.use_adaptive_sampling = False
scene.cycles.use_light_tree = False
scene.cycles.blur_glossy = 0.0
scene.cycles.volume_bounces = 1
scene.cycles.pixel_filter_type = 'GAUSSIAN'
scene.cycles.sample_clamp_indirect = 0.0
scene.view_settings.view_transform = 'Standard'
bpy.context.view_layer.update()
